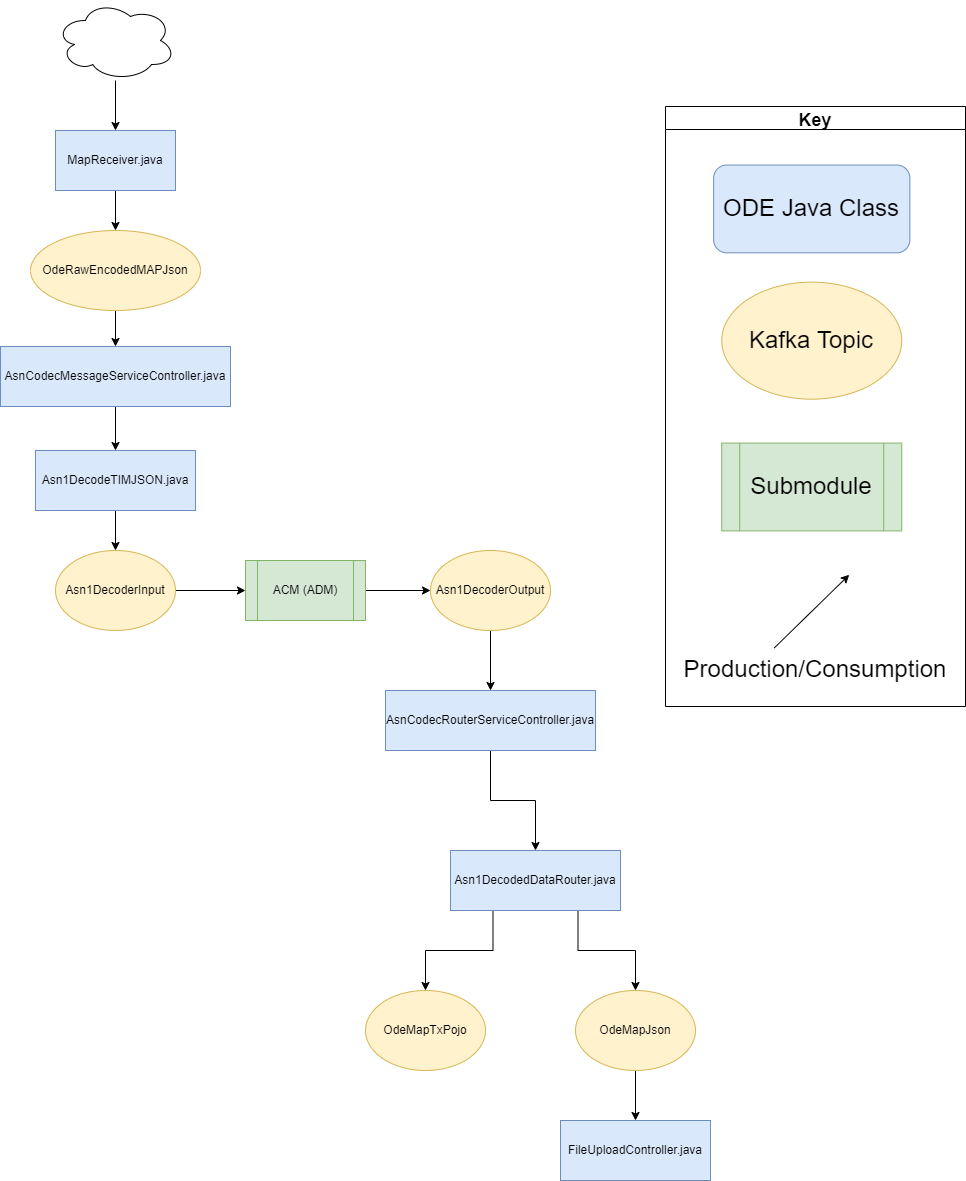

The diagram above was exported from draw.io. Its source (the exported page's mxGraphModel, read from the mxfile embedded in the PNG):
<mxGraphModel dx="1865" dy="1818" grid="1" gridSize="10" guides="1" tooltips="1" connect="1" arrows="1" fold="1" page="1" pageScale="1" pageWidth="827" pageHeight="1169" math="0" shadow="0">
  <root>
    <mxCell id="WIyWlLk6GJQsqaUBKTNV-0" />
    <mxCell id="WIyWlLk6GJQsqaUBKTNV-1" parent="WIyWlLk6GJQsqaUBKTNV-0" />
    <mxCell id="VzqX0gNSxUYhQbhme7EZ-2" style="edgeStyle=orthogonalEdgeStyle;rounded=0;orthogonalLoop=1;jettySize=auto;html=1;exitX=0.25;exitY=1;exitDx=0;exitDy=0;" parent="WIyWlLk6GJQsqaUBKTNV-1" source="8ujiRsxlkH-QBAE6qNTh-2" target="VzqX0gNSxUYhQbhme7EZ-0" edge="1">
      <mxGeometry relative="1" as="geometry" />
    </mxCell>
    <mxCell id="VzqX0gNSxUYhQbhme7EZ-3" style="edgeStyle=orthogonalEdgeStyle;rounded=0;orthogonalLoop=1;jettySize=auto;html=1;exitX=0.75;exitY=1;exitDx=0;exitDy=0;" parent="WIyWlLk6GJQsqaUBKTNV-1" source="8ujiRsxlkH-QBAE6qNTh-2" target="VzqX0gNSxUYhQbhme7EZ-1" edge="1">
      <mxGeometry relative="1" as="geometry" />
    </mxCell>
    <mxCell id="8ujiRsxlkH-QBAE6qNTh-2" value="Asn1DecodedDataRouter.java" style="rounded=0;whiteSpace=wrap;html=1;fillColor=#dae8fc;strokeColor=#6c8ebf;" parent="WIyWlLk6GJQsqaUBKTNV-1" vertex="1">
      <mxGeometry x="-35" y="-140" width="170" height="60" as="geometry" />
    </mxCell>
    <mxCell id="gxxZRGfVhdAJ79STQYsQ-20" style="edgeStyle=orthogonalEdgeStyle;rounded=0;orthogonalLoop=1;jettySize=auto;html=1;entryX=0;entryY=0.5;entryDx=0;entryDy=0;" parent="WIyWlLk6GJQsqaUBKTNV-1" source="gxxZRGfVhdAJ79STQYsQ-5" target="gxxZRGfVhdAJ79STQYsQ-19" edge="1">
      <mxGeometry relative="1" as="geometry" />
    </mxCell>
    <mxCell id="gxxZRGfVhdAJ79STQYsQ-5" value="ACM (ADM)" style="shape=process;whiteSpace=wrap;html=1;backgroundOutline=1;fillColor=#d5e8d4;strokeColor=#82b366;" parent="WIyWlLk6GJQsqaUBKTNV-1" vertex="1">
      <mxGeometry x="-240" y="-430" width="120" height="60" as="geometry" />
    </mxCell>
    <mxCell id="_VHhroGQ1N4wH_tI7Nl9-2" style="edgeStyle=orthogonalEdgeStyle;rounded=0;orthogonalLoop=1;jettySize=auto;html=1;" parent="WIyWlLk6GJQsqaUBKTNV-1" source="gxxZRGfVhdAJ79STQYsQ-9" target="gxxZRGfVhdAJ79STQYsQ-62" edge="1">
      <mxGeometry relative="1" as="geometry" />
    </mxCell>
    <mxCell id="gxxZRGfVhdAJ79STQYsQ-9" value="AsnCodecMessageServiceController.java" style="rounded=0;whiteSpace=wrap;html=1;fillColor=#dae8fc;strokeColor=#6c8ebf;" parent="WIyWlLk6GJQsqaUBKTNV-1" vertex="1">
      <mxGeometry x="-485" y="-644" width="230" height="60" as="geometry" />
    </mxCell>
    <mxCell id="gxxZRGfVhdAJ79STQYsQ-18" style="edgeStyle=orthogonalEdgeStyle;rounded=0;orthogonalLoop=1;jettySize=auto;html=1;entryX=0;entryY=0.5;entryDx=0;entryDy=0;" parent="WIyWlLk6GJQsqaUBKTNV-1" source="gxxZRGfVhdAJ79STQYsQ-13" target="gxxZRGfVhdAJ79STQYsQ-5" edge="1">
      <mxGeometry relative="1" as="geometry" />
    </mxCell>
    <mxCell id="gxxZRGfVhdAJ79STQYsQ-13" value="Asn1DecoderInput" style="ellipse;whiteSpace=wrap;html=1;fillColor=#fff2cc;strokeColor=#d6b656;" parent="WIyWlLk6GJQsqaUBKTNV-1" vertex="1">
      <mxGeometry x="-430" y="-440" width="120" height="80" as="geometry" />
    </mxCell>
    <mxCell id="gxxZRGfVhdAJ79STQYsQ-116" style="edgeStyle=orthogonalEdgeStyle;rounded=0;orthogonalLoop=1;jettySize=auto;html=1;" parent="WIyWlLk6GJQsqaUBKTNV-1" source="gxxZRGfVhdAJ79STQYsQ-19" target="gxxZRGfVhdAJ79STQYsQ-105" edge="1">
      <mxGeometry relative="1" as="geometry" />
    </mxCell>
    <mxCell id="gxxZRGfVhdAJ79STQYsQ-19" value="Asn1DecoderOutput" style="ellipse;whiteSpace=wrap;html=1;fillColor=#fff2cc;strokeColor=#d6b656;" parent="WIyWlLk6GJQsqaUBKTNV-1" vertex="1">
      <mxGeometry x="-55" y="-440" width="120" height="80" as="geometry" />
    </mxCell>
    <mxCell id="gxxZRGfVhdAJ79STQYsQ-57" style="edgeStyle=orthogonalEdgeStyle;rounded=0;orthogonalLoop=1;jettySize=auto;html=1;entryX=0.5;entryY=0;entryDx=0;entryDy=0;" parent="WIyWlLk6GJQsqaUBKTNV-1" source="gxxZRGfVhdAJ79STQYsQ-58" target="gxxZRGfVhdAJ79STQYsQ-60" edge="1">
      <mxGeometry relative="1" as="geometry" />
    </mxCell>
    <mxCell id="gxxZRGfVhdAJ79STQYsQ-58" value="MapReceiver.java" style="rounded=0;whiteSpace=wrap;html=1;fillColor=#dae8fc;strokeColor=#6c8ebf;" parent="WIyWlLk6GJQsqaUBKTNV-1" vertex="1">
      <mxGeometry x="-430" y="-860" width="120" height="60" as="geometry" />
    </mxCell>
    <mxCell id="_VHhroGQ1N4wH_tI7Nl9-1" style="edgeStyle=orthogonalEdgeStyle;rounded=0;orthogonalLoop=1;jettySize=auto;html=1;" parent="WIyWlLk6GJQsqaUBKTNV-1" source="gxxZRGfVhdAJ79STQYsQ-60" target="gxxZRGfVhdAJ79STQYsQ-9" edge="1">
      <mxGeometry relative="1" as="geometry" />
    </mxCell>
    <mxCell id="gxxZRGfVhdAJ79STQYsQ-60" value="OdeRawEncodedMAPJson" style="ellipse;whiteSpace=wrap;html=1;fillColor=#fff2cc;strokeColor=#d6b656;" parent="WIyWlLk6GJQsqaUBKTNV-1" vertex="1">
      <mxGeometry x="-455" y="-760" width="170" height="80" as="geometry" />
    </mxCell>
    <mxCell id="gxxZRGfVhdAJ79STQYsQ-65" style="edgeStyle=orthogonalEdgeStyle;rounded=0;orthogonalLoop=1;jettySize=auto;html=1;entryX=0.5;entryY=0;entryDx=0;entryDy=0;" parent="WIyWlLk6GJQsqaUBKTNV-1" source="gxxZRGfVhdAJ79STQYsQ-62" target="gxxZRGfVhdAJ79STQYsQ-13" edge="1">
      <mxGeometry relative="1" as="geometry" />
    </mxCell>
    <mxCell id="gxxZRGfVhdAJ79STQYsQ-62" value="Asn1DecodeTIMJSON.java" style="rounded=0;whiteSpace=wrap;html=1;fillColor=#dae8fc;strokeColor=#6c8ebf;" parent="WIyWlLk6GJQsqaUBKTNV-1" vertex="1">
      <mxGeometry x="-450" y="-540" width="160" height="60" as="geometry" />
    </mxCell>
    <mxCell id="gxxZRGfVhdAJ79STQYsQ-108" style="edgeStyle=orthogonalEdgeStyle;rounded=0;orthogonalLoop=1;jettySize=auto;html=1;entryX=0.5;entryY=0;entryDx=0;entryDy=0;exitX=0.5;exitY=1;exitDx=0;exitDy=0;" parent="WIyWlLk6GJQsqaUBKTNV-1" source="gxxZRGfVhdAJ79STQYsQ-105" target="8ujiRsxlkH-QBAE6qNTh-2" edge="1">
      <mxGeometry relative="1" as="geometry" />
    </mxCell>
    <mxCell id="gxxZRGfVhdAJ79STQYsQ-105" value="AsnCodecRouterServiceController.java" style="rounded=0;whiteSpace=wrap;html=1;fillColor=#dae8fc;strokeColor=#6c8ebf;" parent="WIyWlLk6GJQsqaUBKTNV-1" vertex="1">
      <mxGeometry x="-100" y="-300" width="210" height="60" as="geometry" />
    </mxCell>
    <mxCell id="_VHhroGQ1N4wH_tI7Nl9-0" style="edgeStyle=orthogonalEdgeStyle;rounded=0;orthogonalLoop=1;jettySize=auto;html=1;" parent="WIyWlLk6GJQsqaUBKTNV-1" source="jXXAGItoZEFWX7bIlFFn-11" target="gxxZRGfVhdAJ79STQYsQ-58" edge="1">
      <mxGeometry relative="1" as="geometry" />
    </mxCell>
    <mxCell id="jXXAGItoZEFWX7bIlFFn-11" value="" style="ellipse;shape=cloud;whiteSpace=wrap;html=1;" parent="WIyWlLk6GJQsqaUBKTNV-1" vertex="1">
      <mxGeometry x="-430" y="-990" width="120" height="80" as="geometry" />
    </mxCell>
    <mxCell id="_VHhroGQ1N4wH_tI7Nl9-4" value="" style="group" parent="WIyWlLk6GJQsqaUBKTNV-1" vertex="1" connectable="0">
      <mxGeometry x="180" y="-884" width="300" height="600" as="geometry" />
    </mxCell>
    <mxCell id="_VHhroGQ1N4wH_tI7Nl9-5" value="&lt;font style=&quot;font-size: 24px&quot;&gt;Submodule&lt;/font&gt;" style="shape=process;whiteSpace=wrap;html=1;backgroundOutline=1;fillColor=#d5e8d4;strokeColor=#82b366;labelBackgroundColor=none;" parent="_VHhroGQ1N4wH_tI7Nl9-4" vertex="1">
      <mxGeometry x="56.25" y="336.5853658536585" width="180" height="87.80487804878048" as="geometry" />
    </mxCell>
    <mxCell id="_VHhroGQ1N4wH_tI7Nl9-6" value="Key" style="swimlane;labelBackgroundColor=none;fontSize=18;" parent="_VHhroGQ1N4wH_tI7Nl9-4" vertex="1">
      <mxGeometry width="299.99999999999994" height="600" as="geometry" />
    </mxCell>
    <mxCell id="_VHhroGQ1N4wH_tI7Nl9-7" value="&lt;font style=&quot;font-size: 24px&quot;&gt;Production/Consumption&lt;/font&gt;" style="text;html=1;strokeColor=none;fillColor=none;align=center;verticalAlign=middle;whiteSpace=wrap;rounded=0;labelBackgroundColor=none;" parent="_VHhroGQ1N4wH_tI7Nl9-6" vertex="1">
      <mxGeometry x="105" y="541.4634146341463" width="90" height="43.90243902439024" as="geometry" />
    </mxCell>
    <mxCell id="_VHhroGQ1N4wH_tI7Nl9-8" value="" style="endArrow=classic;html=1;rounded=0;labelBackgroundColor=none;" parent="_VHhroGQ1N4wH_tI7Nl9-6" edge="1">
      <mxGeometry width="50" height="50" relative="1" as="geometry">
        <mxPoint x="108.75" y="541.4634146341463" as="sourcePoint" />
        <mxPoint x="183.74999999999997" y="468.29268292682923" as="targetPoint" />
      </mxGeometry>
    </mxCell>
    <mxCell id="_VHhroGQ1N4wH_tI7Nl9-9" value="&lt;font style=&quot;font-size: 24px&quot;&gt;Kafka Topic&lt;/font&gt;" style="ellipse;whiteSpace=wrap;html=1;fillColor=#fff2cc;strokeColor=#d6b656;labelBackgroundColor=none;" parent="_VHhroGQ1N4wH_tI7Nl9-6" vertex="1">
      <mxGeometry x="56.25" y="175.60975609756096" width="180" height="117.07317073170731" as="geometry" />
    </mxCell>
    <mxCell id="_VHhroGQ1N4wH_tI7Nl9-10" value="&lt;font style=&quot;font-size: 24px&quot;&gt;ODE Java Class&lt;/font&gt;" style="rounded=1;whiteSpace=wrap;html=1;fillColor=#dae8fc;strokeColor=#6c8ebf;labelBackgroundColor=none;" parent="_VHhroGQ1N4wH_tI7Nl9-6" vertex="1">
      <mxGeometry x="48.13" y="58.54" width="196.25" height="87.8" as="geometry" />
    </mxCell>
    <mxCell id="OYyFW5qYjDA_U_2kRjRC-9" value="FileUploadController.java" style="whiteSpace=wrap;html=1;fillColor=#dae8fc;strokeColor=#6c8ebf;" parent="WIyWlLk6GJQsqaUBKTNV-1" vertex="1">
      <mxGeometry x="75" y="130" width="150" height="60" as="geometry" />
    </mxCell>
    <mxCell id="VzqX0gNSxUYhQbhme7EZ-0" value="OdeMapTxPojo" style="ellipse;whiteSpace=wrap;html=1;fillColor=#fff2cc;strokeColor=#d6b656;" parent="WIyWlLk6GJQsqaUBKTNV-1" vertex="1">
      <mxGeometry x="-120" width="120" height="80" as="geometry" />
    </mxCell>
    <mxCell id="VzqX0gNSxUYhQbhme7EZ-4" style="edgeStyle=orthogonalEdgeStyle;rounded=0;orthogonalLoop=1;jettySize=auto;html=1;" parent="WIyWlLk6GJQsqaUBKTNV-1" source="VzqX0gNSxUYhQbhme7EZ-1" target="OYyFW5qYjDA_U_2kRjRC-9" edge="1">
      <mxGeometry relative="1" as="geometry" />
    </mxCell>
    <mxCell id="VzqX0gNSxUYhQbhme7EZ-1" value="OdeMapJson" style="ellipse;whiteSpace=wrap;html=1;fillColor=#fff2cc;strokeColor=#d6b656;" parent="WIyWlLk6GJQsqaUBKTNV-1" vertex="1">
      <mxGeometry x="90" width="120" height="80" as="geometry" />
    </mxCell>
  </root>
</mxGraphModel>